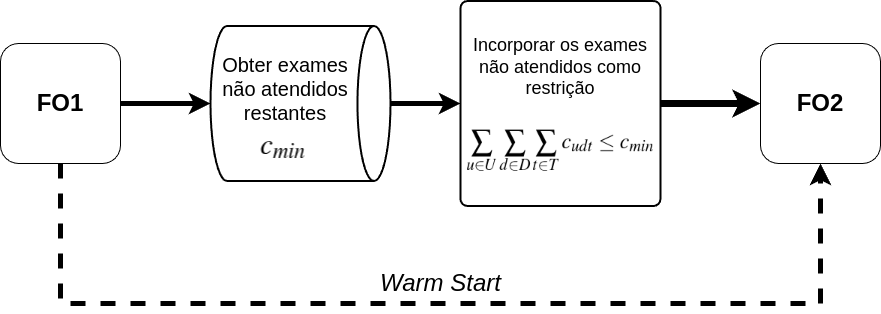

The diagram above was exported from draw.io. Its source (the exported page's mxGraphModel, read from the mxfile embedded in the PNG):
<mxGraphModel dx="1385" dy="726" grid="1" gridSize="10" guides="1" tooltips="1" connect="1" arrows="1" fold="1" page="1" pageScale="1" pageWidth="827" pageHeight="1169" math="0" shadow="0">
  <root>
    <mxCell id="0" />
    <mxCell id="1" parent="0" />
    <mxCell id="x8fNeUnkkn_koPBtMscC-13" style="edgeStyle=orthogonalEdgeStyle;rounded=0;orthogonalLoop=1;jettySize=auto;html=1;entryX=0.5;entryY=1;entryDx=0;entryDy=0;dashed=1;strokeWidth=5;" edge="1" parent="1" source="x8fNeUnkkn_koPBtMscC-1" target="x8fNeUnkkn_koPBtMscC-2">
      <mxGeometry relative="1" as="geometry">
        <Array as="points">
          <mxPoint x="60" y="480" />
          <mxPoint x="820" y="480" />
        </Array>
      </mxGeometry>
    </mxCell>
    <mxCell id="x8fNeUnkkn_koPBtMscC-1" value="&lt;div&gt;&lt;span style=&quot;background-color: transparent; color: light-dark(rgb(0, 0, 0), rgb(255, 255, 255));&quot;&gt;&lt;font style=&quot;font-size: 24px;&quot;&gt;&lt;b&gt;FO1&lt;/b&gt;&lt;/font&gt;&lt;/span&gt;&lt;/div&gt;" style="rounded=1;whiteSpace=wrap;html=1;" vertex="1" parent="1">
      <mxGeometry y="220" width="120" height="120" as="geometry" />
    </mxCell>
    <mxCell id="x8fNeUnkkn_koPBtMscC-2" value="&lt;div&gt;&lt;span style=&quot;background-color: transparent; color: light-dark(rgb(0, 0, 0), rgb(255, 255, 255));&quot;&gt;&lt;font style=&quot;font-size: 24px;&quot;&gt;&lt;b&gt;FO2&lt;/b&gt;&lt;/font&gt;&lt;/span&gt;&lt;/div&gt;" style="rounded=1;whiteSpace=wrap;html=1;" vertex="1" parent="1">
      <mxGeometry x="760" y="220" width="120" height="120" as="geometry" />
    </mxCell>
    <mxCell id="x8fNeUnkkn_koPBtMscC-6" style="edgeStyle=orthogonalEdgeStyle;rounded=0;orthogonalLoop=1;jettySize=auto;html=1;entryX=0;entryY=0.5;entryDx=0;entryDy=0;fontSize=17;strokeWidth=5;" edge="1" parent="1" source="x8fNeUnkkn_koPBtMscC-3" target="x8fNeUnkkn_koPBtMscC-5">
      <mxGeometry relative="1" as="geometry" />
    </mxCell>
    <mxCell id="x8fNeUnkkn_koPBtMscC-3" value="" style="strokeWidth=2;html=1;shape=mxgraph.flowchart.direct_data;whiteSpace=wrap;" vertex="1" parent="1">
      <mxGeometry x="210" y="202.5" width="180" height="155" as="geometry" />
    </mxCell>
    <mxCell id="x8fNeUnkkn_koPBtMscC-4" value="&lt;font style=&quot;font-size: 20px;&quot;&gt;Obter exames não atendidos restantes&lt;/font&gt;" style="text;html=1;align=center;verticalAlign=middle;whiteSpace=wrap;rounded=0;" vertex="1" parent="1">
      <mxGeometry x="220" y="220" width="130" height="90" as="geometry" />
    </mxCell>
    <mxCell id="x8fNeUnkkn_koPBtMscC-9" style="edgeStyle=orthogonalEdgeStyle;rounded=0;orthogonalLoop=1;jettySize=auto;html=1;entryX=0;entryY=0.5;entryDx=0;entryDy=0;strokeWidth=7;" edge="1" parent="1" source="x8fNeUnkkn_koPBtMscC-5" target="x8fNeUnkkn_koPBtMscC-2">
      <mxGeometry relative="1" as="geometry" />
    </mxCell>
    <mxCell id="x8fNeUnkkn_koPBtMscC-5" value="&lt;font style=&quot;font-size: 18px;&quot;&gt;Incorporar os exames não atendidos como restrição&lt;/font&gt;&lt;div&gt;&lt;br&gt;&lt;/div&gt;&lt;div&gt;&lt;br&gt;&lt;/div&gt;&lt;div&gt;&lt;br&gt;&lt;/div&gt;&lt;div&gt;&lt;br&gt;&lt;/div&gt;&lt;div&gt;&lt;br&gt;&lt;/div&gt;" style="rounded=1;whiteSpace=wrap;html=1;absoluteArcSize=1;arcSize=14;strokeWidth=2;" vertex="1" parent="1">
      <mxGeometry x="460" y="177.5" width="200" height="205" as="geometry" />
    </mxCell>
    <mxCell id="x8fNeUnkkn_koPBtMscC-8" style="edgeStyle=orthogonalEdgeStyle;rounded=0;orthogonalLoop=1;jettySize=auto;html=1;exitX=1;exitY=0.5;exitDx=0;exitDy=0;entryX=0;entryY=0.5;entryDx=0;entryDy=0;entryPerimeter=0;strokeWidth=5;" edge="1" parent="1" source="x8fNeUnkkn_koPBtMscC-1" target="x8fNeUnkkn_koPBtMscC-3">
      <mxGeometry relative="1" as="geometry" />
    </mxCell>
    <mxCell id="x8fNeUnkkn_koPBtMscC-10" value="" style="shape=image;verticalLabelPosition=bottom;labelBackgroundColor=default;verticalAlign=top;aspect=fixed;imageAspect=0;image=data:image/png,(base64 omitted: 9256 chars);" vertex="1" parent="1">
      <mxGeometry x="463.24" y="297.5" width="193.52" height="60" as="geometry" />
    </mxCell>
    <mxCell id="x8fNeUnkkn_koPBtMscC-12" value="" style="shape=image;verticalLabelPosition=bottom;labelBackgroundColor=default;verticalAlign=top;aspect=fixed;imageAspect=0;image=data:image/png,(base64 omitted: 1888 chars);" vertex="1" parent="1">
      <mxGeometry x="256.5" y="307" width="57" height="41" as="geometry" />
    </mxCell>
    <mxCell id="x8fNeUnkkn_koPBtMscC-14" value="&lt;font style=&quot;font-size: 24px;&quot;&gt;&lt;i&gt;Warm Start&lt;/i&gt;&lt;/font&gt;" style="text;html=1;align=center;verticalAlign=middle;resizable=0;points=[];autosize=1;strokeColor=none;fillColor=none;" vertex="1" parent="1">
      <mxGeometry x="370" y="440" width="140" height="40" as="geometry" />
    </mxCell>
  </root>
</mxGraphModel>